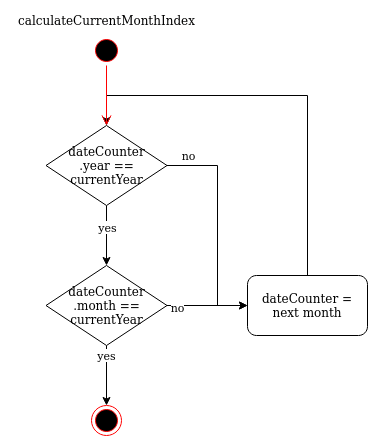

The diagram above was exported from draw.io. Its source (the exported page's mxGraphModel, read from the mxfile embedded in the PNG):
<mxGraphModel dx="1418" dy="753" grid="1" gridSize="10" guides="1" tooltips="1" connect="1" arrows="1" fold="1" page="1" pageScale="1" pageWidth="827" pageHeight="1169" math="0" shadow="0">
  <root>
    <mxCell id="0" />
    <mxCell id="1" parent="0" />
    <mxCell id="6zF2udFUotSR1ewTY22V-1" value="" style="ellipse;html=1;shape=startState;fillColor=#000000;strokeColor=#ff0000;" parent="1" vertex="1">
      <mxGeometry x="384" y="70" width="30" height="30" as="geometry" />
    </mxCell>
    <mxCell id="6zF2udFUotSR1ewTY22V-3" value="calculateCurrentMonthIndex" style="text;html=1;strokeColor=none;fillColor=none;align=center;verticalAlign=middle;whiteSpace=wrap;rounded=0;" parent="1" vertex="1">
      <mxGeometry x="298.5" y="40" width="201" height="30" as="geometry" />
    </mxCell>
    <mxCell id="6zF2udFUotSR1ewTY22V-6" style="edgeStyle=orthogonalEdgeStyle;rounded=0;orthogonalLoop=1;jettySize=auto;html=1;exitX=0.5;exitY=1;exitDx=0;exitDy=0;entryX=0.5;entryY=0;entryDx=0;entryDy=0;startSize=6;endSize=6;" parent="1" source="6zF2udFUotSR1ewTY22V-4" target="6zF2udFUotSR1ewTY22V-5" edge="1">
      <mxGeometry relative="1" as="geometry" />
    </mxCell>
    <mxCell id="6zF2udFUotSR1ewTY22V-7" value="yes" style="edgeLabel;html=1;align=center;verticalAlign=middle;resizable=0;points=[];" parent="6zF2udFUotSR1ewTY22V-6" vertex="1" connectable="0">
      <mxGeometry x="-0.3" relative="1" as="geometry">
        <mxPoint as="offset" />
      </mxGeometry>
    </mxCell>
    <mxCell id="6zF2udFUotSR1ewTY22V-14" style="edgeStyle=orthogonalEdgeStyle;rounded=0;orthogonalLoop=1;jettySize=auto;html=1;exitX=1;exitY=0.5;exitDx=0;exitDy=0;entryX=0;entryY=0.5;entryDx=0;entryDy=0;startSize=6;endSize=6;" parent="1" source="6zF2udFUotSR1ewTY22V-4" target="6zF2udFUotSR1ewTY22V-11" edge="1">
      <mxGeometry relative="1" as="geometry">
        <Array as="points">
          <mxPoint x="510" y="200" />
          <mxPoint x="510" y="340" />
        </Array>
      </mxGeometry>
    </mxCell>
    <mxCell id="6zF2udFUotSR1ewTY22V-15" value="no" style="edgeLabel;html=1;align=center;verticalAlign=middle;resizable=0;points=[];" parent="6zF2udFUotSR1ewTY22V-14" vertex="1" connectable="0">
      <mxGeometry x="-0.3261" relative="1" as="geometry">
        <mxPoint x="-30" y="-34" as="offset" />
      </mxGeometry>
    </mxCell>
    <mxCell id="6zF2udFUotSR1ewTY22V-4" value="&lt;div&gt;dateCounter&lt;br&gt;&lt;/div&gt;&lt;div&gt;.year == currentYear&lt;/div&gt;" style="rhombus;whiteSpace=wrap;html=1;strokeWidth=1;fillColor=default;" parent="1" vertex="1">
      <mxGeometry x="338.5" y="160" width="121" height="80" as="geometry" />
    </mxCell>
    <mxCell id="6zF2udFUotSR1ewTY22V-9" style="edgeStyle=orthogonalEdgeStyle;rounded=0;orthogonalLoop=1;jettySize=auto;html=1;exitX=0.5;exitY=1;exitDx=0;exitDy=0;entryX=0.5;entryY=0;entryDx=0;entryDy=0;startSize=6;endSize=6;" parent="1" source="6zF2udFUotSR1ewTY22V-5" target="6zF2udFUotSR1ewTY22V-8" edge="1">
      <mxGeometry relative="1" as="geometry" />
    </mxCell>
    <mxCell id="6zF2udFUotSR1ewTY22V-10" value="yes" style="edgeLabel;html=1;align=center;verticalAlign=middle;resizable=0;points=[];" parent="6zF2udFUotSR1ewTY22V-9" vertex="1" connectable="0">
      <mxGeometry x="-0.7" y="-1" relative="1" as="geometry">
        <mxPoint as="offset" />
      </mxGeometry>
    </mxCell>
    <mxCell id="6zF2udFUotSR1ewTY22V-12" style="edgeStyle=orthogonalEdgeStyle;rounded=0;orthogonalLoop=1;jettySize=auto;html=1;exitX=1;exitY=0.5;exitDx=0;exitDy=0;entryX=0;entryY=0.5;entryDx=0;entryDy=0;startSize=6;endSize=6;" parent="1" source="6zF2udFUotSR1ewTY22V-5" target="6zF2udFUotSR1ewTY22V-11" edge="1">
      <mxGeometry relative="1" as="geometry" />
    </mxCell>
    <mxCell id="6zF2udFUotSR1ewTY22V-13" value="no" style="edgeLabel;html=1;align=center;verticalAlign=middle;resizable=0;points=[];" parent="6zF2udFUotSR1ewTY22V-12" vertex="1" connectable="0">
      <mxGeometry x="-0.7494" y="-1" relative="1" as="geometry">
        <mxPoint as="offset" />
      </mxGeometry>
    </mxCell>
    <mxCell id="6zF2udFUotSR1ewTY22V-5" value="&lt;div&gt;dateCounter&lt;/div&gt;&lt;div&gt;.month == currentYear&lt;/div&gt;" style="rhombus;whiteSpace=wrap;html=1;strokeWidth=1;fillColor=default;" parent="1" vertex="1">
      <mxGeometry x="338.5" y="300" width="121" height="80" as="geometry" />
    </mxCell>
    <mxCell id="6zF2udFUotSR1ewTY22V-8" value="" style="ellipse;html=1;shape=endState;fillColor=#000000;strokeColor=#ff0000;" parent="1" vertex="1">
      <mxGeometry x="384" y="440" width="30" height="30" as="geometry" />
    </mxCell>
    <mxCell id="6zF2udFUotSR1ewTY22V-16" style="edgeStyle=orthogonalEdgeStyle;rounded=0;orthogonalLoop=1;jettySize=auto;html=1;exitX=0.5;exitY=0;exitDx=0;exitDy=0;entryX=0.5;entryY=0;entryDx=0;entryDy=0;startSize=6;endSize=6;" parent="1" source="6zF2udFUotSR1ewTY22V-11" target="6zF2udFUotSR1ewTY22V-4" edge="1">
      <mxGeometry relative="1" as="geometry">
        <Array as="points">
          <mxPoint x="600" y="130" />
          <mxPoint x="399" y="130" />
        </Array>
      </mxGeometry>
    </mxCell>
    <mxCell id="6zF2udFUotSR1ewTY22V-11" value="dateCounter = next month" style="rounded=1;whiteSpace=wrap;html=1;strokeWidth=1;fillColor=default;" parent="1" vertex="1">
      <mxGeometry x="540" y="310" width="120" height="60" as="geometry" />
    </mxCell>
    <mxCell id="6zF2udFUotSR1ewTY22V-2" value="" style="edgeStyle=orthogonalEdgeStyle;html=1;verticalAlign=bottom;endArrow=open;endSize=8;strokeColor=#ff0000;rounded=0;entryX=0.5;entryY=0;entryDx=0;entryDy=0;" parent="1" source="6zF2udFUotSR1ewTY22V-1" target="6zF2udFUotSR1ewTY22V-4" edge="1">
      <mxGeometry relative="1" as="geometry">
        <mxPoint x="399" y="170" as="targetPoint" />
      </mxGeometry>
    </mxCell>
  </root>
</mxGraphModel>